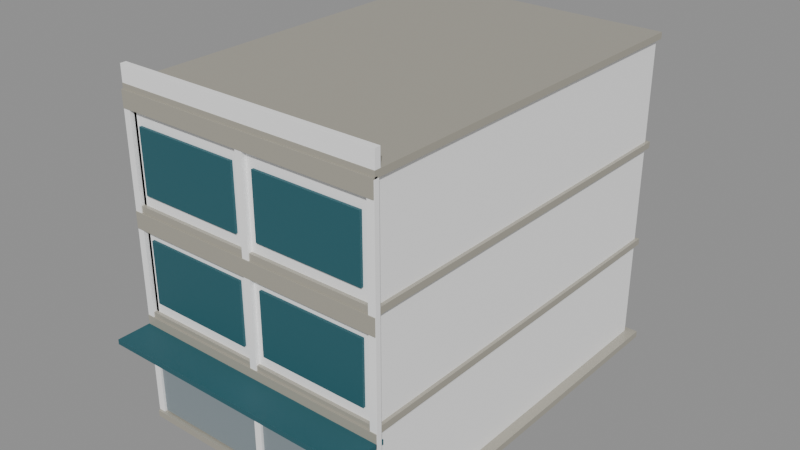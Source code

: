 # Source: source-edit.blend  (saved by Blender 4.0.36; exported with 4.5.12 LTS)
import bpy
from mathutils import Matrix  # noqa: F401  (used for matrix-valued properties, if any)

bpy.ops.wm.read_factory_settings(use_empty=True)
scene = bpy.context.scene
scene.name = 'Scene'

# ---- materials (node trees are filled in below, after node groups)
mat_warm_concrete = bpy.data.materials.new('Warm concrete')
mat_warm_concrete.use_transparent_shadow = False
mat_warm_concrete.diffuse_color = (0.3916, 0.3712, 0.3095, 1.0)
mat_white = bpy.data.materials.new('White')
mat_white.use_transparent_shadow = False
mat_white.diffuse_color = (1.0, 1.0, 1.0, 1.0)
mat_satin_metal = bpy.data.materials.new('Satin metal')
mat_satin_metal.use_transparent_shadow = False
mat_satin_metal.diffuse_color = (0.305, 0.3663, 0.3968, 1.0)
mat_muted_teal = bpy.data.materials.new('Muted teal')
mat_muted_teal.use_transparent_shadow = False
mat_muted_teal.diffuse_color = (0.02122, 0.1095, 0.1356, 1.0)

# ---- material node trees
mat_warm_concrete.use_nodes = True; mat_warm_concrete.node_tree.nodes.clear()
_N = mat_warm_concrete.node_tree.nodes; _L = mat_warm_concrete.node_tree.links
n0 = _N.new('ShaderNodeBsdfPrincipled'); n0.name = 'Principled BSDF'; n0.location = (10, 300)
n0.inputs[0].default_value = (0.3916, 0.3712, 0.3095, 1.0)
n0.inputs[2].default_value = 0.27
n0.inputs[3].default_value = 1.45
n1 = _N.new('ShaderNodeOutputMaterial'); n1.name = 'Material Output'; n1.location = (300, 300)
_L.new(n0.outputs[0], n1.inputs[0])
n1.is_active_output = True
mat_white.use_nodes = True; mat_white.node_tree.nodes.clear()
_N = mat_white.node_tree.nodes; _L = mat_white.node_tree.links
n0 = _N.new('ShaderNodeBsdfPrincipled'); n0.name = 'Principled BSDF'; n0.location = (10, 300)
n0.inputs[0].default_value = (1.0, 1.0, 1.0, 1.0)
n0.inputs[2].default_value = 0.6
n0.inputs[3].default_value = 1.45
n1 = _N.new('ShaderNodeOutputMaterial'); n1.name = 'Material Output'; n1.location = (300, 300)
_L.new(n0.outputs[0], n1.inputs[0])
n1.is_active_output = True
mat_satin_metal.use_nodes = True; mat_satin_metal.node_tree.nodes.clear()
_N = mat_satin_metal.node_tree.nodes; _L = mat_satin_metal.node_tree.links
n0 = _N.new('ShaderNodeBsdfPrincipled'); n0.name = 'Principled BSDF'; n0.location = (10, 300)
n0.inputs[0].default_value = (0.305, 0.3663, 0.3968, 1.0)
n0.inputs[1].default_value = 0.35
n0.inputs[2].default_value = 0.48
n0.inputs[3].default_value = 1.45
n1 = _N.new('ShaderNodeOutputMaterial'); n1.name = 'Material Output'; n1.location = (300, 300)
_L.new(n0.outputs[0], n1.inputs[0])
n1.is_active_output = True
mat_muted_teal.use_nodes = True; mat_muted_teal.node_tree.nodes.clear()
_N = mat_muted_teal.node_tree.nodes; _L = mat_muted_teal.node_tree.links
n0 = _N.new('ShaderNodeBsdfPrincipled'); n0.name = 'Principled BSDF'; n0.location = (10, 300)
n0.inputs[0].default_value = (0.02122, 0.1095, 0.1356, 1.0)
n0.inputs[2].default_value = 0.6
n0.inputs[3].default_value = 1.45
n1 = _N.new('ShaderNodeOutputMaterial'); n1.name = 'Material Output'; n1.location = (300, 300)
_L.new(n0.outputs[0], n1.inputs[0])
n1.is_active_output = True

# ---- meshes
me_cube = bpy.data.meshes.new('Cube')
me_cube.from_pydata([(-4.2, -6.2, -0.1), (-4.2, -6.2, 0.1), (-4.2, 6.2, -0.1), (-4.2, 6.2, 0.1), (4.2, -6.2, -0.1), (4.2, -6.2, 0.1), (4.2, 6.2, -0.1), (4.2, 6.2, 0.1)], [], [(0, 1, 3, 2), (2, 3, 7, 6), (6, 7, 5, 4), (4, 5, 1, 0), (2, 6, 4, 0), (7, 3, 1, 5)])
_uv = me_cube.uv_layers.new(name='UVMap')
_uv.uv.foreach_set('vector', [0.375, 0.0, 0.625, 0.0, 0.625, 0.25, 0.375, 0.25, 0.375, 0.25, 0.625, 0.25, 0.625, 0.5, 0.375, 0.5, 0.375, 0.5, 0.625, 0.5, 0.625, 0.75, 0.375, 0.75, 0.375, 0.75, 0.625, 0.75, 0.625, 1.0, 0.375, 1.0, 0.125, 0.5, 0.375, 0.5, 0.375, 0.75, 0.125, 0.75, 0.625, 0.5, 0.875, 0.5, 0.875, 0.75, 0.625, 0.75])
me_cube.materials.append(mat_warm_concrete)
me_cube.update()
me_cube_001 = bpy.data.meshes.new('Cube.001')
me_cube_001.from_pydata([(-0.1, -6.0, -4.8), (-0.1, -6.0, 4.8), (-0.1, 6.0, -4.8), (-0.1, 6.0, 4.8), (0.1, -6.0, -4.8), (0.1, -6.0, 4.8), (0.1, 6.0, -4.8), (0.1, 6.0, 4.8)], [], [(0, 1, 3, 2), (2, 3, 7, 6), (6, 7, 5, 4), (4, 5, 1, 0), (2, 6, 4, 0), (7, 3, 1, 5)])
_uv = me_cube_001.uv_layers.new(name='UVMap')
_uv.uv.foreach_set('vector', [0.375, 0.0, 0.625, 0.0, 0.625, 0.25, 0.375, 0.25, 0.375, 0.25, 0.625, 0.25, 0.625, 0.5, 0.375, 0.5, 0.375, 0.5, 0.625, 0.5, 0.625, 0.75, 0.375, 0.75, 0.375, 0.75, 0.625, 0.75, 0.625, 1.0, 0.375, 1.0, 0.125, 0.5, 0.375, 0.5, 0.375, 0.75, 0.125, 0.75, 0.625, 0.5, 0.875, 0.5, 0.875, 0.75, 0.625, 0.75])
me_cube_001.materials.append(mat_white)
me_cube_001.update()
me_cube_002 = bpy.data.meshes.new('Cube.002')
me_cube_002.from_pydata([(-0.1, -6.0, -4.8), (-0.1, -6.0, 4.8), (-0.1, 6.0, -4.8), (-0.1, 6.0, 4.8), (0.1, -6.0, -4.8), (0.1, -6.0, 4.8), (0.1, 6.0, -4.8), (0.1, 6.0, 4.8)], [], [(0, 1, 3, 2), (2, 3, 7, 6), (6, 7, 5, 4), (4, 5, 1, 0), (2, 6, 4, 0), (7, 3, 1, 5)])
_uv = me_cube_002.uv_layers.new(name='UVMap')
_uv.uv.foreach_set('vector', [0.375, 0.0, 0.625, 0.0, 0.625, 0.25, 0.375, 0.25, 0.375, 0.25, 0.625, 0.25, 0.625, 0.5, 0.375, 0.5, 0.375, 0.5, 0.625, 0.5, 0.625, 0.75, 0.375, 0.75, 0.375, 0.75, 0.625, 0.75, 0.625, 1.0, 0.375, 1.0, 0.125, 0.5, 0.375, 0.5, 0.375, 0.75, 0.125, 0.75, 0.625, 0.5, 0.875, 0.5, 0.875, 0.75, 0.625, 0.75])
me_cube_002.materials.append(mat_white)
me_cube_002.update()
me_cube_003 = bpy.data.meshes.new('Cube.003')
me_cube_003.from_pydata([(-3.8, -0.1, -4.8), (-3.8, -0.1, 4.8), (-3.8, 0.1, -4.8), (-3.8, 0.1, 4.8), (3.8, -0.1, -4.8), (3.8, -0.1, 4.8), (3.8, 0.1, -4.8), (3.8, 0.1, 4.8)], [], [(0, 1, 3, 2), (2, 3, 7, 6), (6, 7, 5, 4), (4, 5, 1, 0), (2, 6, 4, 0), (7, 3, 1, 5)])
_uv = me_cube_003.uv_layers.new(name='UVMap')
_uv.uv.foreach_set('vector', [0.375, 0.0, 0.625, 0.0, 0.625, 0.25, 0.375, 0.25, 0.375, 0.25, 0.625, 0.25, 0.625, 0.5, 0.375, 0.5, 0.375, 0.5, 0.625, 0.5, 0.625, 0.75, 0.375, 0.75, 0.375, 0.75, 0.625, 0.75, 0.625, 1.0, 0.375, 1.0, 0.125, 0.5, 0.375, 0.5, 0.375, 0.75, 0.125, 0.75, 0.625, 0.5, 0.875, 0.5, 0.875, 0.75, 0.625, 0.75])
me_cube_003.materials.append(mat_white)
me_cube_003.update()
me_cube_004 = bpy.data.meshes.new('Cube.004')
me_cube_004.from_pydata([(-4.1, -6.1, -0.1), (-4.1, -6.1, 0.1), (-4.1, 6.1, -0.1), (-4.1, 6.1, 0.1), (4.1, -6.1, -0.1), (4.1, -6.1, 0.1), (4.1, 6.1, -0.1), (4.1, 6.1, 0.1)], [], [(0, 1, 3, 2), (2, 3, 7, 6), (6, 7, 5, 4), (4, 5, 1, 0), (2, 6, 4, 0), (7, 3, 1, 5)])
_uv = me_cube_004.uv_layers.new(name='UVMap')
_uv.uv.foreach_set('vector', [0.375, 0.0, 0.625, 0.0, 0.625, 0.25, 0.375, 0.25, 0.375, 0.25, 0.625, 0.25, 0.625, 0.5, 0.375, 0.5, 0.375, 0.5, 0.625, 0.5, 0.625, 0.75, 0.375, 0.75, 0.375, 0.75, 0.625, 0.75, 0.625, 1.0, 0.375, 1.0, 0.125, 0.5, 0.375, 0.5, 0.375, 0.75, 0.125, 0.75, 0.625, 0.5, 0.875, 0.5, 0.875, 0.75, 0.625, 0.75])
me_cube_004.materials.append(mat_warm_concrete)
me_cube_004.update()
me_cube_005 = bpy.data.meshes.new('Cube.005')
me_cube_005.from_pydata([(-4.1, -6.1, -0.1), (-4.1, -6.1, 0.1), (-4.1, 6.1, -0.1), (-4.1, 6.1, 0.1), (4.1, -6.1, -0.1), (4.1, -6.1, 0.1), (4.1, 6.1, -0.1), (4.1, 6.1, 0.1)], [], [(0, 1, 3, 2), (2, 3, 7, 6), (6, 7, 5, 4), (4, 5, 1, 0), (2, 6, 4, 0), (7, 3, 1, 5)])
_uv = me_cube_005.uv_layers.new(name='UVMap')
_uv.uv.foreach_set('vector', [0.375, 0.0, 0.625, 0.0, 0.625, 0.25, 0.375, 0.25, 0.375, 0.25, 0.625, 0.25, 0.625, 0.5, 0.375, 0.5, 0.375, 0.5, 0.625, 0.5, 0.625, 0.75, 0.375, 0.75, 0.375, 0.75, 0.625, 0.75, 0.625, 1.0, 0.375, 1.0, 0.125, 0.5, 0.375, 0.5, 0.375, 0.75, 0.125, 0.75, 0.625, 0.5, 0.875, 0.5, 0.875, 0.75, 0.625, 0.75])
me_cube_005.materials.append(mat_warm_concrete)
me_cube_005.update()
me_cube_006 = bpy.data.meshes.new('Cube.006')
me_cube_006.from_pydata([(-4.1, -6.1, -0.1), (-4.1, -6.1, 0.1), (-4.1, 6.1, -0.1), (-4.1, 6.1, 0.1), (4.1, -6.1, -0.1), (4.1, -6.1, 0.1), (4.1, 6.1, -0.1), (4.1, 6.1, 0.1)], [], [(0, 1, 3, 2), (2, 3, 7, 6), (6, 7, 5, 4), (4, 5, 1, 0), (2, 6, 4, 0), (7, 3, 1, 5)])
_uv = me_cube_006.uv_layers.new(name='UVMap')
_uv.uv.foreach_set('vector', [0.375, 0.0, 0.625, 0.0, 0.625, 0.25, 0.375, 0.25, 0.375, 0.25, 0.625, 0.25, 0.625, 0.5, 0.375, 0.5, 0.375, 0.5, 0.625, 0.5, 0.625, 0.75, 0.375, 0.75, 0.375, 0.75, 0.625, 0.75, 0.625, 1.0, 0.375, 1.0, 0.125, 0.5, 0.375, 0.5, 0.375, 0.75, 0.125, 0.75, 0.625, 0.5, 0.875, 0.5, 0.875, 0.75, 0.625, 0.75])
me_cube_006.materials.append(mat_warm_concrete)
me_cube_006.update()
me_cube_007 = bpy.data.meshes.new('Cube.007')
me_cube_007.from_pydata([(-3.9, -0.04, -1.5), (-3.9, -0.04, 1.5), (-3.9, 0.04, -1.5), (-3.9, 0.04, 1.5), (3.9, -0.04, -1.5), (3.9, -0.04, 1.5), (3.9, 0.04, -1.5), (3.9, 0.04, 1.5)], [], [(0, 1, 3, 2), (2, 3, 7, 6), (6, 7, 5, 4), (4, 5, 1, 0), (2, 6, 4, 0), (7, 3, 1, 5)])
_uv = me_cube_007.uv_layers.new(name='UVMap')
_uv.uv.foreach_set('vector', [0.375, 0.0, 0.625, 0.0, 0.625, 0.25, 0.375, 0.25, 0.375, 0.25, 0.625, 0.25, 0.625, 0.5, 0.375, 0.5, 0.375, 0.5, 0.625, 0.5, 0.625, 0.75, 0.375, 0.75, 0.375, 0.75, 0.625, 0.75, 0.625, 1.0, 0.375, 1.0, 0.125, 0.5, 0.375, 0.5, 0.375, 0.75, 0.125, 0.75, 0.625, 0.5, 0.875, 0.5, 0.875, 0.75, 0.625, 0.75])
me_cube_007.materials.append(mat_white)
me_cube_007.update()
me_cube_008 = bpy.data.meshes.new('Cube.008')
me_cube_008.from_pydata([(-3.9, -0.04, -1.55), (-3.9, -0.04, 1.55), (-3.9, 0.04, -1.55), (-3.9, 0.04, 1.55), (3.9, -0.04, -1.55), (3.9, -0.04, 1.55), (3.9, 0.04, -1.55), (3.9, 0.04, 1.55)], [], [(0, 1, 3, 2), (2, 3, 7, 6), (6, 7, 5, 4), (4, 5, 1, 0), (2, 6, 4, 0), (7, 3, 1, 5)])
_uv = me_cube_008.uv_layers.new(name='UVMap')
_uv.uv.foreach_set('vector', [0.375, 0.0, 0.625, 0.0, 0.625, 0.25, 0.375, 0.25, 0.375, 0.25, 0.625, 0.25, 0.625, 0.5, 0.375, 0.5, 0.375, 0.5, 0.625, 0.5, 0.625, 0.75, 0.375, 0.75, 0.375, 0.75, 0.625, 0.75, 0.625, 1.0, 0.375, 1.0, 0.125, 0.5, 0.375, 0.5, 0.375, 0.75, 0.125, 0.75, 0.625, 0.5, 0.875, 0.5, 0.875, 0.75, 0.625, 0.75])
me_cube_008.materials.append(mat_white)
me_cube_008.update()
me_cube_009 = bpy.data.meshes.new('Cube.009')
me_cube_009.from_pydata([(-1.85, -0.04, -1.4), (-1.85, -0.04, 1.4), (-1.85, 0.04, -1.4), (-1.85, 0.04, 1.4), (1.85, -0.04, -1.4), (1.85, -0.04, 1.4), (1.85, 0.04, -1.4), (1.85, 0.04, 1.4)], [], [(0, 1, 3, 2), (2, 3, 7, 6), (6, 7, 5, 4), (4, 5, 1, 0), (2, 6, 4, 0), (7, 3, 1, 5)])
_uv = me_cube_009.uv_layers.new(name='UVMap')
_uv.uv.foreach_set('vector', [0.375, 0.0, 0.625, 0.0, 0.625, 0.25, 0.375, 0.25, 0.375, 0.25, 0.625, 0.25, 0.625, 0.5, 0.375, 0.5, 0.375, 0.5, 0.625, 0.5, 0.625, 0.75, 0.375, 0.75, 0.375, 0.75, 0.625, 0.75, 0.625, 1.0, 0.375, 1.0, 0.125, 0.5, 0.375, 0.5, 0.375, 0.75, 0.125, 0.75, 0.625, 0.5, 0.875, 0.5, 0.875, 0.75, 0.625, 0.75])
me_cube_009.materials.append(mat_satin_metal)
me_cube_009.update()
me_cube_010 = bpy.data.meshes.new('Cube.010')
me_cube_010.from_pydata([(-1.65, -0.04, -0.95), (-1.65, -0.04, 0.95), (-1.65, 0.04, -0.95), (-1.65, 0.04, 0.95), (1.65, -0.04, -0.95), (1.65, -0.04, 0.95), (1.65, 0.04, -0.95), (1.65, 0.04, 0.95)], [], [(0, 1, 3, 2), (2, 3, 7, 6), (6, 7, 5, 4), (4, 5, 1, 0), (2, 6, 4, 0), (7, 3, 1, 5)])
_uv = me_cube_010.uv_layers.new(name='UVMap')
_uv.uv.foreach_set('vector', [0.375, 0.0, 0.625, 0.0, 0.625, 0.25, 0.375, 0.25, 0.375, 0.25, 0.625, 0.25, 0.625, 0.5, 0.375, 0.5, 0.375, 0.5, 0.625, 0.5, 0.625, 0.75, 0.375, 0.75, 0.375, 0.75, 0.625, 0.75, 0.625, 1.0, 0.375, 1.0, 0.125, 0.5, 0.375, 0.5, 0.375, 0.75, 0.125, 0.75, 0.625, 0.5, 0.875, 0.5, 0.875, 0.75, 0.625, 0.75])
me_cube_010.materials.append(mat_muted_teal)
me_cube_010.update()
me_cube_011 = bpy.data.meshes.new('Cube.011')
me_cube_011.from_pydata([(-1.65, -0.04, -0.95), (-1.65, -0.04, 0.95), (-1.65, 0.04, -0.95), (-1.65, 0.04, 0.95), (1.65, -0.04, -0.95), (1.65, -0.04, 0.95), (1.65, 0.04, -0.95), (1.65, 0.04, 0.95)], [], [(0, 1, 3, 2), (2, 3, 7, 6), (6, 7, 5, 4), (4, 5, 1, 0), (2, 6, 4, 0), (7, 3, 1, 5)])
_uv = me_cube_011.uv_layers.new(name='UVMap')
_uv.uv.foreach_set('vector', [0.375, 0.0, 0.625, 0.0, 0.625, 0.25, 0.375, 0.25, 0.375, 0.25, 0.625, 0.25, 0.625, 0.5, 0.375, 0.5, 0.375, 0.5, 0.625, 0.5, 0.625, 0.75, 0.375, 0.75, 0.375, 0.75, 0.625, 0.75, 0.625, 1.0, 0.375, 1.0, 0.125, 0.5, 0.375, 0.5, 0.375, 0.75, 0.125, 0.75, 0.625, 0.5, 0.875, 0.5, 0.875, 0.75, 0.625, 0.75])
me_cube_011.materials.append(mat_muted_teal)
me_cube_011.update()
me_cube_012 = bpy.data.meshes.new('Cube.012')
me_cube_012.from_pydata([(-1.85, -0.04, -1.4), (-1.85, -0.04, 1.4), (-1.85, 0.04, -1.4), (-1.85, 0.04, 1.4), (1.85, -0.04, -1.4), (1.85, -0.04, 1.4), (1.85, 0.04, -1.4), (1.85, 0.04, 1.4)], [], [(0, 1, 3, 2), (2, 3, 7, 6), (6, 7, 5, 4), (4, 5, 1, 0), (2, 6, 4, 0), (7, 3, 1, 5)])
_uv = me_cube_012.uv_layers.new(name='UVMap')
_uv.uv.foreach_set('vector', [0.375, 0.0, 0.625, 0.0, 0.625, 0.25, 0.375, 0.25, 0.375, 0.25, 0.625, 0.25, 0.625, 0.5, 0.375, 0.5, 0.375, 0.5, 0.625, 0.5, 0.625, 0.75, 0.375, 0.75, 0.375, 0.75, 0.625, 0.75, 0.625, 1.0, 0.375, 1.0, 0.125, 0.5, 0.375, 0.5, 0.375, 0.75, 0.125, 0.75, 0.625, 0.5, 0.875, 0.5, 0.875, 0.75, 0.625, 0.75])
me_cube_012.materials.append(mat_satin_metal)
me_cube_012.update()
me_cube_013 = bpy.data.meshes.new('Cube.013')
me_cube_013.from_pydata([(-1.65, -0.04, -0.95), (-1.65, -0.04, 0.95), (-1.65, 0.04, -0.95), (-1.65, 0.04, 0.95), (1.65, -0.04, -0.95), (1.65, -0.04, 0.95), (1.65, 0.04, -0.95), (1.65, 0.04, 0.95)], [], [(0, 1, 3, 2), (2, 3, 7, 6), (6, 7, 5, 4), (4, 5, 1, 0), (2, 6, 4, 0), (7, 3, 1, 5)])
_uv = me_cube_013.uv_layers.new(name='UVMap')
_uv.uv.foreach_set('vector', [0.375, 0.0, 0.625, 0.0, 0.625, 0.25, 0.375, 0.25, 0.375, 0.25, 0.625, 0.25, 0.625, 0.5, 0.375, 0.5, 0.375, 0.5, 0.625, 0.5, 0.625, 0.75, 0.375, 0.75, 0.375, 0.75, 0.625, 0.75, 0.625, 1.0, 0.375, 1.0, 0.125, 0.5, 0.375, 0.5, 0.375, 0.75, 0.125, 0.75, 0.625, 0.5, 0.875, 0.5, 0.875, 0.75, 0.625, 0.75])
me_cube_013.materials.append(mat_muted_teal)
me_cube_013.update()
me_cube_014 = bpy.data.meshes.new('Cube.014')
me_cube_014.from_pydata([(-1.65, -0.04, -0.95), (-1.65, -0.04, 0.95), (-1.65, 0.04, -0.95), (-1.65, 0.04, 0.95), (1.65, -0.04, -0.95), (1.65, -0.04, 0.95), (1.65, 0.04, -0.95), (1.65, 0.04, 0.95)], [], [(0, 1, 3, 2), (2, 3, 7, 6), (6, 7, 5, 4), (4, 5, 1, 0), (2, 6, 4, 0), (7, 3, 1, 5)])
_uv = me_cube_014.uv_layers.new(name='UVMap')
_uv.uv.foreach_set('vector', [0.375, 0.0, 0.625, 0.0, 0.625, 0.25, 0.375, 0.25, 0.375, 0.25, 0.625, 0.25, 0.625, 0.5, 0.375, 0.5, 0.375, 0.5, 0.625, 0.5, 0.625, 0.75, 0.375, 0.75, 0.375, 0.75, 0.625, 0.75, 0.625, 1.0, 0.375, 1.0, 0.125, 0.5, 0.375, 0.5, 0.375, 0.75, 0.125, 0.75, 0.625, 0.5, 0.875, 0.5, 0.875, 0.75, 0.625, 0.75])
me_cube_014.materials.append(mat_muted_teal)
me_cube_014.update()
me_cube_015 = bpy.data.meshes.new('Cube.015')
me_cube_015.from_pydata([(-4.1, -0.07, -0.25), (-4.1, -0.07, 0.25), (-4.1, 0.07, -0.25), (-4.1, 0.07, 0.25), (4.1, -0.07, -0.25), (4.1, -0.07, 0.25), (4.1, 0.07, -0.25), (4.1, 0.07, 0.25)], [], [(0, 1, 3, 2), (2, 3, 7, 6), (6, 7, 5, 4), (4, 5, 1, 0), (2, 6, 4, 0), (7, 3, 1, 5)])
_uv = me_cube_015.uv_layers.new(name='UVMap')
_uv.uv.foreach_set('vector', [0.375, 0.0, 0.625, 0.0, 0.625, 0.25, 0.375, 0.25, 0.375, 0.25, 0.625, 0.25, 0.625, 0.5, 0.375, 0.5, 0.375, 0.5, 0.625, 0.5, 0.625, 0.75, 0.375, 0.75, 0.375, 0.75, 0.625, 0.75, 0.625, 1.0, 0.375, 1.0, 0.125, 0.5, 0.375, 0.5, 0.375, 0.75, 0.125, 0.75, 0.625, 0.5, 0.875, 0.5, 0.875, 0.75, 0.625, 0.75])
me_cube_015.materials.append(mat_warm_concrete)
me_cube_015.update()
me_cube_016 = bpy.data.meshes.new('Cube.016')
me_cube_016.from_pydata([(-4.1, -0.07, -0.25), (-4.1, -0.07, 0.25), (-4.1, 0.07, -0.25), (-4.1, 0.07, 0.25), (4.1, -0.07, -0.25), (4.1, -0.07, 0.25), (4.1, 0.07, -0.25), (4.1, 0.07, 0.25)], [], [(0, 1, 3, 2), (2, 3, 7, 6), (6, 7, 5, 4), (4, 5, 1, 0), (2, 6, 4, 0), (7, 3, 1, 5)])
_uv = me_cube_016.uv_layers.new(name='UVMap')
_uv.uv.foreach_set('vector', [0.375, 0.0, 0.625, 0.0, 0.625, 0.25, 0.375, 0.25, 0.375, 0.25, 0.625, 0.25, 0.625, 0.5, 0.375, 0.5, 0.375, 0.5, 0.625, 0.5, 0.625, 0.75, 0.375, 0.75, 0.375, 0.75, 0.625, 0.75, 0.625, 1.0, 0.375, 1.0, 0.125, 0.5, 0.375, 0.5, 0.375, 0.75, 0.125, 0.75, 0.625, 0.5, 0.875, 0.5, 0.875, 0.75, 0.625, 0.75])
me_cube_016.materials.append(mat_warm_concrete)
me_cube_016.update()
me_cube_017 = bpy.data.meshes.new('Cube.017')
me_cube_017.from_pydata([(-4.1, -0.07, -0.25), (-4.1, -0.07, 0.25), (-4.1, 0.07, -0.25), (-4.1, 0.07, 0.25), (4.1, -0.07, -0.25), (4.1, -0.07, 0.25), (4.1, 0.07, -0.25), (4.1, 0.07, 0.25)], [], [(0, 1, 3, 2), (2, 3, 7, 6), (6, 7, 5, 4), (4, 5, 1, 0), (2, 6, 4, 0), (7, 3, 1, 5)])
_uv = me_cube_017.uv_layers.new(name='UVMap')
_uv.uv.foreach_set('vector', [0.375, 0.0, 0.625, 0.0, 0.625, 0.25, 0.375, 0.25, 0.375, 0.25, 0.625, 0.25, 0.625, 0.5, 0.375, 0.5, 0.375, 0.5, 0.625, 0.5, 0.625, 0.75, 0.375, 0.75, 0.375, 0.75, 0.625, 0.75, 0.625, 1.0, 0.375, 1.0, 0.125, 0.5, 0.375, 0.5, 0.375, 0.75, 0.125, 0.75, 0.625, 0.5, 0.875, 0.5, 0.875, 0.75, 0.625, 0.75])
me_cube_017.materials.append(mat_warm_concrete)
me_cube_017.update()
me_cube_018 = bpy.data.meshes.new('Cube.018')
me_cube_018.from_pydata([(-0.11, -0.08, -4.8), (-0.11, -0.08, 4.8), (-0.11, 0.08, -4.8), (-0.11, 0.08, 4.8), (0.11, -0.08, -4.8), (0.11, -0.08, 4.8), (0.11, 0.08, -4.8), (0.11, 0.08, 4.8)], [], [(0, 1, 3, 2), (2, 3, 7, 6), (6, 7, 5, 4), (4, 5, 1, 0), (2, 6, 4, 0), (7, 3, 1, 5)])
_uv = me_cube_018.uv_layers.new(name='UVMap')
_uv.uv.foreach_set('vector', [0.375, 0.0, 0.625, 0.0, 0.625, 0.25, 0.375, 0.25, 0.375, 0.25, 0.625, 0.25, 0.625, 0.5, 0.375, 0.5, 0.375, 0.5, 0.625, 0.5, 0.625, 0.75, 0.375, 0.75, 0.375, 0.75, 0.625, 0.75, 0.625, 1.0, 0.375, 1.0, 0.125, 0.5, 0.375, 0.5, 0.375, 0.75, 0.125, 0.75, 0.625, 0.5, 0.875, 0.5, 0.875, 0.75, 0.625, 0.75])
me_cube_018.materials.append(mat_white)
me_cube_018.update()
me_cube_019 = bpy.data.meshes.new('Cube.019')
me_cube_019.from_pydata([(-0.11, -0.08, -4.8), (-0.11, -0.08, 4.8), (-0.11, 0.08, -4.8), (-0.11, 0.08, 4.8), (0.11, -0.08, -4.8), (0.11, -0.08, 4.8), (0.11, 0.08, -4.8), (0.11, 0.08, 4.8)], [], [(0, 1, 3, 2), (2, 3, 7, 6), (6, 7, 5, 4), (4, 5, 1, 0), (2, 6, 4, 0), (7, 3, 1, 5)])
_uv = me_cube_019.uv_layers.new(name='UVMap')
_uv.uv.foreach_set('vector', [0.375, 0.0, 0.625, 0.0, 0.625, 0.25, 0.375, 0.25, 0.375, 0.25, 0.625, 0.25, 0.625, 0.5, 0.375, 0.5, 0.375, 0.5, 0.625, 0.5, 0.625, 0.75, 0.375, 0.75, 0.375, 0.75, 0.625, 0.75, 0.625, 1.0, 0.375, 1.0, 0.125, 0.5, 0.375, 0.5, 0.375, 0.75, 0.125, 0.75, 0.625, 0.5, 0.875, 0.5, 0.875, 0.75, 0.625, 0.75])
me_cube_019.materials.append(mat_white)
me_cube_019.update()
me_cube_020 = bpy.data.meshes.new('Cube.020')
me_cube_020.from_pydata([(-0.11, -0.08, -4.8), (-0.11, -0.08, 4.8), (-0.11, 0.08, -4.8), (-0.11, 0.08, 4.8), (0.11, -0.08, -4.8), (0.11, -0.08, 4.8), (0.11, 0.08, -4.8), (0.11, 0.08, 4.8)], [], [(0, 1, 3, 2), (2, 3, 7, 6), (6, 7, 5, 4), (4, 5, 1, 0), (2, 6, 4, 0), (7, 3, 1, 5)])
_uv = me_cube_020.uv_layers.new(name='UVMap')
_uv.uv.foreach_set('vector', [0.375, 0.0, 0.625, 0.0, 0.625, 0.25, 0.375, 0.25, 0.375, 0.25, 0.625, 0.25, 0.625, 0.5, 0.375, 0.5, 0.375, 0.5, 0.625, 0.5, 0.625, 0.75, 0.375, 0.75, 0.375, 0.75, 0.625, 0.75, 0.625, 1.0, 0.375, 1.0, 0.125, 0.5, 0.375, 0.5, 0.375, 0.75, 0.125, 0.75, 0.625, 0.5, 0.875, 0.5, 0.875, 0.75, 0.625, 0.75])
me_cube_020.materials.append(mat_white)
me_cube_020.update()
me_cube_021 = bpy.data.meshes.new('Cube.021')
me_cube_021.from_pydata([(-4.1, -0.09, -0.25), (-4.1, -0.09, 0.25), (-4.1, 0.09, -0.25), (-4.1, 0.09, 0.25), (4.1, -0.09, -0.25), (4.1, -0.09, 0.25), (4.1, 0.09, -0.25), (4.1, 0.09, 0.25)], [], [(0, 1, 3, 2), (2, 3, 7, 6), (6, 7, 5, 4), (4, 5, 1, 0), (2, 6, 4, 0), (7, 3, 1, 5)])
_uv = me_cube_021.uv_layers.new(name='UVMap')
_uv.uv.foreach_set('vector', [0.375, 0.0, 0.625, 0.0, 0.625, 0.25, 0.375, 0.25, 0.375, 0.25, 0.625, 0.25, 0.625, 0.5, 0.375, 0.5, 0.375, 0.5, 0.625, 0.5, 0.625, 0.75, 0.375, 0.75, 0.375, 0.75, 0.625, 0.75, 0.625, 1.0, 0.375, 1.0, 0.125, 0.5, 0.375, 0.5, 0.375, 0.75, 0.125, 0.75, 0.625, 0.5, 0.875, 0.5, 0.875, 0.75, 0.625, 0.75])
me_cube_021.materials.append(mat_white)
me_cube_021.update()
me_cube_022 = bpy.data.meshes.new('Cube.022')
me_cube_022.from_pydata([(-4.1, -0.65, -0.075), (-4.1, -0.65, 0.075), (-4.1, 0.65, -0.075), (-4.1, 0.65, 0.075), (4.1, -0.65, -0.075), (4.1, -0.65, 0.075), (4.1, 0.65, -0.075), (4.1, 0.65, 0.075)], [], [(0, 1, 3, 2), (2, 3, 7, 6), (6, 7, 5, 4), (4, 5, 1, 0), (2, 6, 4, 0), (7, 3, 1, 5)])
_uv = me_cube_022.uv_layers.new(name='UVMap')
_uv.uv.foreach_set('vector', [0.375, 0.0, 0.625, 0.0, 0.625, 0.25, 0.375, 0.25, 0.375, 0.25, 0.625, 0.25, 0.625, 0.5, 0.375, 0.5, 0.375, 0.5, 0.625, 0.5, 0.625, 0.75, 0.375, 0.75, 0.375, 0.75, 0.625, 0.75, 0.625, 1.0, 0.375, 1.0, 0.125, 0.5, 0.375, 0.5, 0.375, 0.75, 0.125, 0.75, 0.625, 0.5, 0.875, 0.5, 0.875, 0.75, 0.625, 0.75])
me_cube_022.materials.append(mat_muted_teal)
me_cube_022.update()

# ---- objects
ob_asset_shoplotbuilding = bpy.data.objects.new('ASSET_ShoplotBuilding', None)
ob_base = bpy.data.objects.new('Base', me_cube)
ob_party_wall = bpy.data.objects.new('Party_Wall', me_cube_001)
ob_party_wall_001 = bpy.data.objects.new('Party_Wall.001', me_cube_002)
ob_rear_wall = bpy.data.objects.new('Rear_Wall', me_cube_003)
ob_flat_slab = bpy.data.objects.new('Flat_Slab', me_cube_004)
ob_flat_slab_001 = bpy.data.objects.new('Flat_Slab.001', me_cube_005)
ob_flat_slab_002 = bpy.data.objects.new('Flat_Slab.002', me_cube_006)
ob_upper_front_wall = bpy.data.objects.new('Upper_Front_Wall', me_cube_007)
ob_upper_front_wall_001 = bpy.data.objects.new('Upper_Front_Wall.001', me_cube_008)
ob_ground_shutter = bpy.data.objects.new('Ground_Shutter', me_cube_009)
ob_ribbon_window = bpy.data.objects.new('Ribbon_Window', me_cube_010)
ob_ribbon_window_001 = bpy.data.objects.new('Ribbon_Window.001', me_cube_011)
ob_ground_shutter_001 = bpy.data.objects.new('Ground_Shutter.001', me_cube_012)
ob_ribbon_window_002 = bpy.data.objects.new('Ribbon_Window.002', me_cube_013)
ob_ribbon_window_003 = bpy.data.objects.new('Ribbon_Window.003', me_cube_014)
ob_facade_band = bpy.data.objects.new('Facade_Band', me_cube_015)
ob_facade_band_001 = bpy.data.objects.new('Facade_Band.001', me_cube_016)
ob_facade_band_002 = bpy.data.objects.new('Facade_Band.002', me_cube_017)
ob_facade_pier = bpy.data.objects.new('Facade_Pier', me_cube_018)
ob_facade_pier_001 = bpy.data.objects.new('Facade_Pier.001', me_cube_019)
ob_facade_pier_002 = bpy.data.objects.new('Facade_Pier.002', me_cube_020)
ob_flat_parapet = bpy.data.objects.new('Flat_Parapet', me_cube_021)
ob_modern_awning = bpy.data.objects.new('Modern_Awning', me_cube_022)

# ---- transforms, parenting, visibility, modifiers, constraints
ob_asset_shoplotbuilding.location = (0.0, 0.0, 0.0)
ob_base.parent = ob_asset_shoplotbuilding
ob_base.location = (0.123, 0.0, 0.1)
_m = ob_base.modifiers.new('Editable eased edges', 'BEVEL')
_m.width = 0.002
_m.width_pct = 0.002
_m.segments = 2
ob_party_wall.parent = ob_asset_shoplotbuilding
ob_party_wall.location = (-3.9, 0.0, 5.0)
_m = ob_party_wall.modifiers.new('Editable eased edges', 'BEVEL')
_m.width = 0.002
_m.width_pct = 0.002
_m.segments = 2
ob_party_wall_001.parent = ob_asset_shoplotbuilding
ob_party_wall_001.location = (3.9, 0.0, 5.0)
_m = ob_party_wall_001.modifiers.new('Editable eased edges', 'BEVEL')
_m.width = 0.002
_m.width_pct = 0.002
_m.segments = 2
ob_rear_wall.parent = ob_asset_shoplotbuilding
ob_rear_wall.location = (0.0, 5.9, 5.0)
_m = ob_rear_wall.modifiers.new('Editable eased edges', 'BEVEL')
_m.width = 0.002
_m.width_pct = 0.002
_m.segments = 2
ob_flat_slab.parent = ob_asset_shoplotbuilding
ob_flat_slab.location = (0.0, 0.0, 3.4)
_m = ob_flat_slab.modifiers.new('Editable eased edges', 'BEVEL')
_m.width = 0.002
_m.width_pct = 0.002
_m.segments = 2
ob_flat_slab_001.parent = ob_asset_shoplotbuilding
ob_flat_slab_001.location = (0.0, 0.0, 6.6)
_m = ob_flat_slab_001.modifiers.new('Editable eased edges', 'BEVEL')
_m.width = 0.002
_m.width_pct = 0.002
_m.segments = 2
ob_flat_slab_002.parent = ob_asset_shoplotbuilding
ob_flat_slab_002.location = (0.0, 0.0, 9.9)
_m = ob_flat_slab_002.modifiers.new('Editable eased edges', 'BEVEL')
_m.width = 0.002
_m.width_pct = 0.002
_m.segments = 2
ob_upper_front_wall.parent = ob_asset_shoplotbuilding
ob_upper_front_wall.location = (0.0, -5.96, 5.0)
_m = ob_upper_front_wall.modifiers.new('Editable eased edges', 'BEVEL')
_m.width = 0.002
_m.width_pct = 0.002
_m.segments = 2
ob_upper_front_wall_001.parent = ob_asset_shoplotbuilding
ob_upper_front_wall_001.location = (0.0, -5.96, 8.25)
_m = ob_upper_front_wall_001.modifiers.new('Editable eased edges', 'BEVEL')
_m.width = 0.002
_m.width_pct = 0.002
_m.segments = 2
ob_ground_shutter.parent = ob_asset_shoplotbuilding
ob_ground_shutter.location = (-2.0, -6.04, 1.65)
_m = ob_ground_shutter.modifiers.new('Editable eased edges', 'BEVEL')
_m.width = 0.002
_m.width_pct = 0.002
_m.segments = 2
ob_ribbon_window.parent = ob_asset_shoplotbuilding
ob_ribbon_window.location = (-2.0, -6.04, 4.8)
_m = ob_ribbon_window.modifiers.new('Editable eased edges', 'BEVEL')
_m.width = 0.002
_m.width_pct = 0.002
_m.segments = 2
ob_ribbon_window_001.parent = ob_asset_shoplotbuilding
ob_ribbon_window_001.location = (-2.0, -6.04, 8.0)
_m = ob_ribbon_window_001.modifiers.new('Editable eased edges', 'BEVEL')
_m.width = 0.002
_m.width_pct = 0.002
_m.segments = 2
ob_ground_shutter_001.parent = ob_asset_shoplotbuilding
ob_ground_shutter_001.location = (2.0, -6.04, 1.65)
_m = ob_ground_shutter_001.modifiers.new('Editable eased edges', 'BEVEL')
_m.width = 0.002
_m.width_pct = 0.002
_m.segments = 2
ob_ribbon_window_002.parent = ob_asset_shoplotbuilding
ob_ribbon_window_002.location = (2.0, -6.04, 4.8)
_m = ob_ribbon_window_002.modifiers.new('Editable eased edges', 'BEVEL')
_m.width = 0.002
_m.width_pct = 0.002
_m.segments = 2
ob_ribbon_window_003.parent = ob_asset_shoplotbuilding
ob_ribbon_window_003.location = (2.0, -6.04, 8.0)
_m = ob_ribbon_window_003.modifiers.new('Editable eased edges', 'BEVEL')
_m.width = 0.002
_m.width_pct = 0.002
_m.segments = 2
ob_facade_band.parent = ob_asset_shoplotbuilding
ob_facade_band.location = (0.0, -6.08, 3.1)
_m = ob_facade_band.modifiers.new('Editable eased edges', 'BEVEL')
_m.width = 0.002
_m.width_pct = 0.002
_m.segments = 2
ob_facade_band_001.parent = ob_asset_shoplotbuilding
ob_facade_band_001.location = (0.0, -6.08, 6.25)
_m = ob_facade_band_001.modifiers.new('Editable eased edges', 'BEVEL')
_m.width = 0.002
_m.width_pct = 0.002
_m.segments = 2
ob_facade_band_002.parent = ob_asset_shoplotbuilding
ob_facade_band_002.location = (0.0, -6.08, 9.6)
_m = ob_facade_band_002.modifiers.new('Editable eased edges', 'BEVEL')
_m.width = 0.002
_m.width_pct = 0.002
_m.segments = 2
ob_facade_pier.parent = ob_asset_shoplotbuilding
ob_facade_pier.location = (-4.0, -6.05, 5.0)
_m = ob_facade_pier.modifiers.new('Editable eased edges', 'BEVEL')
_m.width = 0.002
_m.width_pct = 0.002
_m.segments = 2
ob_facade_pier_001.parent = ob_asset_shoplotbuilding
ob_facade_pier_001.location = (0.0, -6.05, 5.0)
_m = ob_facade_pier_001.modifiers.new('Editable eased edges', 'BEVEL')
_m.width = 0.002
_m.width_pct = 0.002
_m.segments = 2
ob_facade_pier_002.parent = ob_asset_shoplotbuilding
ob_facade_pier_002.location = (4.0, -6.05, 5.0)
_m = ob_facade_pier_002.modifiers.new('Editable eased edges', 'BEVEL')
_m.width = 0.002
_m.width_pct = 0.002
_m.segments = 2
ob_flat_parapet.parent = ob_asset_shoplotbuilding
ob_flat_parapet.location = (0.0, -6.0, 10.25)
_m = ob_flat_parapet.modifiers.new('Editable eased edges', 'BEVEL')
_m.width = 0.002
_m.width_pct = 0.002
_m.segments = 2
ob_modern_awning.parent = ob_asset_shoplotbuilding
ob_modern_awning.location = (0.0, -6.55, 3.0)
_m = ob_modern_awning.modifiers.new('Editable eased edges', 'BEVEL')
_m.width = 0.002
_m.width_pct = 0.002
_m.segments = 2

# ---- collection membership
scene.collection.objects.link(ob_asset_shoplotbuilding)
scene.collection.objects.link(ob_base)
scene.collection.objects.link(ob_party_wall)
scene.collection.objects.link(ob_party_wall_001)
scene.collection.objects.link(ob_rear_wall)
scene.collection.objects.link(ob_flat_slab)
scene.collection.objects.link(ob_flat_slab_001)
scene.collection.objects.link(ob_flat_slab_002)
scene.collection.objects.link(ob_upper_front_wall)
scene.collection.objects.link(ob_upper_front_wall_001)
scene.collection.objects.link(ob_ground_shutter)
scene.collection.objects.link(ob_ribbon_window)
scene.collection.objects.link(ob_ribbon_window_001)
scene.collection.objects.link(ob_ground_shutter_001)
scene.collection.objects.link(ob_ribbon_window_002)
scene.collection.objects.link(ob_ribbon_window_003)
scene.collection.objects.link(ob_facade_band)
scene.collection.objects.link(ob_facade_band_001)
scene.collection.objects.link(ob_facade_band_002)
scene.collection.objects.link(ob_facade_pier)
scene.collection.objects.link(ob_facade_pier_001)
scene.collection.objects.link(ob_facade_pier_002)
scene.collection.objects.link(ob_flat_parapet)
scene.collection.objects.link(ob_modern_awning)

# ---- scene / render settings (as saved in the file)
scene.frame_start = 1; scene.frame_end = 49; scene.frame_set(1)
scene.render.engine = 'BLENDER_EEVEE_NEXT'
scene.cycles.sampling_pattern = 'TABULATED_SOBOL'
bpy.context.view_layer.update()

# ---- added for rendering (the .blend has no active camera and no usable light): camera, sun + grey world if the file has none
cam_auto = bpy.data.cameras.new('AutoCamera')
cam_auto.lens = 50.0
cam_auto.sensor_width = 36.0
cam_auto.clip_end = 1000.0
ob_auto_camera = bpy.data.objects.new('AutoCamera', cam_auto)
scene.collection.objects.link(ob_auto_camera)
ob_auto_camera.location = (17.684, -21.5929, 19.312)
ob_auto_camera.rotation_euler = (1.09748, -7.21219e-08, 0.694738)
scene.camera = ob_auto_camera
light_auto_sun = bpy.data.lights.new('AutoSun', 'SUN')
light_auto_sun.energy = 3.0
light_auto_sun.angle = 0.0523599
ob_auto_sun = bpy.data.objects.new('AutoSun', light_auto_sun)
scene.collection.objects.link(ob_auto_sun)
ob_auto_sun.rotation_euler = (0.872665, 0.174533, 0.523599)
if scene.world is None:
    world_auto = bpy.data.worlds.new('AutoWorld')
    world_auto.color = (0.3, 0.3, 0.3)
    scene.world = world_auto
bpy.context.view_layer.update()
